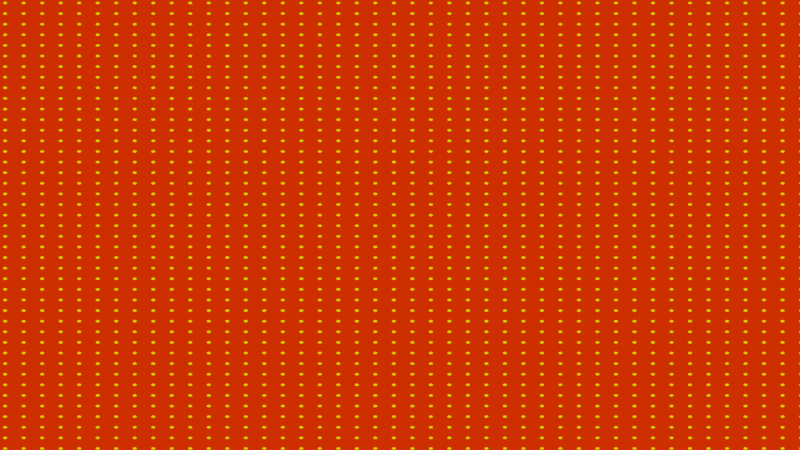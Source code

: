 # Source: ShadersForVideoEditing.blend  (saved by Blender 3.4.6; exported with 4.5.12 LTS)
import bpy
from mathutils import Matrix  # noqa: F401  (used for matrix-valued properties, if any)

bpy.ops.wm.read_factory_settings(use_empty=True)
scene = bpy.context.scene
scene.name = 'Scene'

# ---- collections
col_collection = bpy.data.collections.new('Collection'); scene.collection.children.link(col_collection)

# ---- materials (node trees are filled in below, after node groups)
mat_scrolling_polkadots = bpy.data.materials.new('Scrolling Polkadots')
mat_scrolling_polkadots.alpha_threshold = 0.0
mat_scrolling_polkadots.use_transparent_shadow = False
mat_scrolling_polkadots.roughness = 0.5
mat_scrolling_polkadots.line_color = (0.0, 0.0, 0.0, 1.0)

# ---- material node trees
mat_scrolling_polkadots.use_nodes = True; mat_scrolling_polkadots.node_tree.nodes.clear()
_N = mat_scrolling_polkadots.node_tree.nodes; _L = mat_scrolling_polkadots.node_tree.links
n0 = _N.new('NodeFrame'); n0.name = 'Frame'; n0.location = (-4021, 172)
n0.label = 'Polkadot Mask'
n0.width = 1796
n1 = _N.new('NodeFrame'); n1.name = 'Frame.001'; n1.location = (-1157, 110)
n1.label = 'BG Color'
n1.width = 200
n2 = _N.new('NodeFrame'); n2.name = 'Frame.002'; n2.location = (-2038, -348)
n2.label = 'Polkadots'
n2.width = 1069
n3 = _N.new('ShaderNodeTexGradient'); n3.name = 'Gradient Texture.001'; n3.location = (1258, -109)
n4 = _N.new('ShaderNodeTexCoord'); n4.name = 'Texture Coordinate.002'; n4.location = (775, -30)
n5 = _N.new('ShaderNodeMapping'); n5.name = 'Mapping.001'; n5.location = (1075, -180)
n5.inputs[2].default_value = (0.0, 0.0, -1.571)
n6 = _N.new('ShaderNodeCombineXYZ'); n6.name = 'Combine XYZ'; n6.location = (775, -332)
n7 = _N.new('ShaderNodeFloatCurve'); n7.name = 'Float Curve'; n7.location = (223, -439)
_c = n7.mapping.curves[0]
while len(_c.points) > 2: _c.points.remove(_c.points[-1])
_c.points[0].location = (0.0, 0.0); _c.points[0].handle_type = 'AUTO'
_c.points[1].location = (0.44091, 0.13125); _c.points[1].handle_type = 'AUTO_CLAMPED'
_p = _c.points.new(0.60455, 0.85625); _p.handle_type = 'AUTO_CLAMPED'
_p = _c.points.new(1.0, 1.0); _p.handle_type = 'AUTO'
n7.mapping.update()
n8 = _N.new('ShaderNodeMix'); n8.name = 'Mix'; n8.location = (625, -356)
n8.inputs[2].default_value = 0.55
n8.inputs[3].default_value = -0.55
n9 = _N.new('ShaderNodeValue'); n9.name = 'Value.001'; n9.location = (30, -684)
n9.outputs[0].default_value = 6.96
n10 = _N.new('ShaderNodeValToRGB'); n10.name = 'ColorRamp.002'; n10.location = (1526, -73)
while len(n10.color_ramp.elements) > 1: n10.color_ramp.elements.remove(n10.color_ramp.elements[-1])
n10.color_ramp.elements[0].position = 0.45; n10.color_ramp.elements[0].color = (1.0, 1.0, 1.0, 1.0)
_e = n10.color_ramp.elements.new(0.55); _e.color = (0.0, 0.0, 0.0, 1.0)
n11 = _N.new('ShaderNodeVectorMath'); n11.name = 'Vector Math.002'; n11.location = (-1124, -150)
n11.operation = 'MULTIPLY'
n12 = _N.new('ShaderNodeRGB'); n12.name = 'RGB'; n12.location = (30, -30)
n12.outputs[0].default_value = (1.0, 0.02497, 0.0, 1.0)
n13 = _N.new('ShaderNodeVectorMath'); n13.name = 'Vector Math.001'; n13.location = (-882, 10)
n14 = _N.new('ShaderNodeOutputMaterial'); n14.name = 'Material Output'; n14.location = (-618, 36)
n15 = _N.new('ShaderNodeVectorMath'); n15.name = 'Vector Math.003'; n15.location = (899, -106)
n15.operation = 'MULTIPLY'
n16 = _N.new('ShaderNodeTexCoord'); n16.name = 'Texture Coordinate'; n16.location = (30, -75)
n17 = _N.new('ShaderNodeVectorMath'); n17.name = 'Vector Math'; n17.location = (201, -62)
n17.inputs[1].default_value = (0.6336, -0.6336, 0.0)
n18 = _N.new('ShaderNodeTexVoronoi'); n18.name = 'Voronoi Texture'; n18.location = (376, -35)
n18.inputs[2].default_value = 44.4
n18.inputs[8].default_value = 0.0
n19 = _N.new('ShaderNodeValToRGB'); n19.name = 'ColorRamp'; n19.location = (568, -30)
n19.color_ramp.interpolation = 'CONSTANT'
while len(n19.color_ramp.elements) > 1: n19.color_ramp.elements.remove(n19.color_ramp.elements[-1])
n19.color_ramp.elements[0].position = 0.0; n19.color_ramp.elements[0].color = (1.0, 1.0, 1.0, 1.0)
_e = n19.color_ramp.elements.new(0.09745); _e.color = (0.0, 0.0, 0.0, 0.0)
n20 = _N.new('ShaderNodeRGB'); n20.name = 'RGB.001'; n20.location = (658, -267)
n20.outputs[0].default_value = (0.3686, 1.0, 0.0, 1.0)
n3.parent = n0
n4.parent = n0
n5.parent = n0
n6.parent = n0
n7.parent = n0
n8.parent = n0
n9.parent = n0
n10.parent = n0
n12.parent = n1
n15.parent = n2
n16.parent = n2
n17.parent = n2
n18.parent = n2
n19.parent = n2
n20.parent = n2
_L.new(n17.outputs[0], n18.inputs[0])
_L.new(n18.outputs[0], n19.inputs[0])
_L.new(n9.outputs[0], n7.inputs[1])
_L.new(n4.outputs[0], n5.inputs[0])
_L.new(n5.outputs[0], n3.inputs[0])
_L.new(n3.outputs[0], n10.inputs[0])
_L.new(n10.outputs[0], n11.inputs[0])
_L.new(n7.outputs[0], n8.inputs[0])
_L.new(n6.outputs[0], n5.inputs[1])
_L.new(n8.outputs[0], n6.inputs[0])
_L.new(n16.outputs[2], n17.inputs[0])
_L.new(n13.outputs[0], n14.inputs[0])
_L.new(n11.outputs[0], n13.inputs[1])
_L.new(n12.outputs[0], n13.inputs[0])
_L.new(n19.outputs[0], n15.inputs[0])
_L.new(n20.outputs[0], n15.inputs[1])
_L.new(n15.outputs[0], n11.inputs[1])
n14.is_active_output = True

# ---- world
world_world = bpy.data.worlds.new('World'); scene.world = world_world
world_world.use_nodes = True; world_world.node_tree.nodes.clear()
_N = world_world.node_tree.nodes; _L = world_world.node_tree.links
n0 = _N.new('ShaderNodeOutputWorld'); n0.name = 'World Output'; n0.location = (300, 300)
n1 = _N.new('ShaderNodeBackground'); n1.name = 'Background'; n1.location = (10, 300)
n1.inputs[0].default_value = (0.05088, 0.05088, 0.05088, 1.0)
_L.new(n1.outputs[0], n0.inputs[0])
n0.is_active_output = True
world_world.color = (0.05088, 0.05088, 0.05088)
world_world.use_sun_shadow = False
world_world.sun_shadow_jitter_overblur = 0.0

# ---- cameras
cam_camera_001 = bpy.data.cameras.new('Camera.001')

# ---- lights
light_light = bpy.data.lights.new('Light', 'POINT')
light_light.transmission_factor = 0.0
light_light.energy = 1000.0
light_light.shadow_soft_size = 0.1
light_light.shadow_maximum_resolution = 0.006
light_light.use_absolute_resolution = True

# ---- meshes
me_plane = bpy.data.meshes.new('Plane')
me_plane.from_pydata([(-1.0, -1.0, 0.0), (1.0, -1.0, 0.0), (-1.0, 1.0, 0.0), (1.0, 1.0, 0.0)], [], [(0, 1, 3, 2)])
_uv = me_plane.uv_layers.new(name='UVMap')
_uv.uv.foreach_set('vector', [0.0, 0.0, 1.0, 0.0, 1.0, 1.0, 0.0, 1.0])
me_plane.materials.append(mat_scrolling_polkadots)
me_plane.update()

# ---- objects
ob_light = bpy.data.objects.new('Light', light_light)
ob_plane = bpy.data.objects.new('Plane', me_plane)
ob_camera_001 = bpy.data.objects.new('Camera.001', cam_camera_001)

# ---- transforms, parenting, visibility, modifiers, constraints
ob_light.location = (4.076, 1.005, 5.904)
ob_light.rotation_euler = (0.6503, 0.05522, 1.866)
ob_light.lock_rotations_4d = False
ob_light.empty_display_type = 'ARROWS'
ob_light.color = (0.0, 0.0, 0.0, 0.0)
ob_light.lineart.crease_threshold = 0.0
ob_plane.location = (0.0, 0.0, 0.0)
ob_plane.scale = (1.909, 1.094, 1.0)
ob_camera_001.location = (0.0, 0.0, 5.162)

# ---- collection membership
col_collection.objects.link(ob_light)
col_collection.objects.link(ob_plane)
col_collection.objects.link(ob_camera_001)

# ---- scene / render settings (as saved in the file)
scene.camera = ob_camera_001
scene.frame_start = 0; scene.frame_end = 1200; scene.frame_set(697)
scene.render.engine = 'BLENDER_EEVEE_NEXT'
scene.render.fps = 60
scene.render.film_transparent = True
scene.cycles.sampling_pattern = 'TABULATED_SOBOL'
scene.cycles.use_light_tree = False
scene.view_settings.view_transform = 'Filmic'
bpy.context.view_layer.update()
